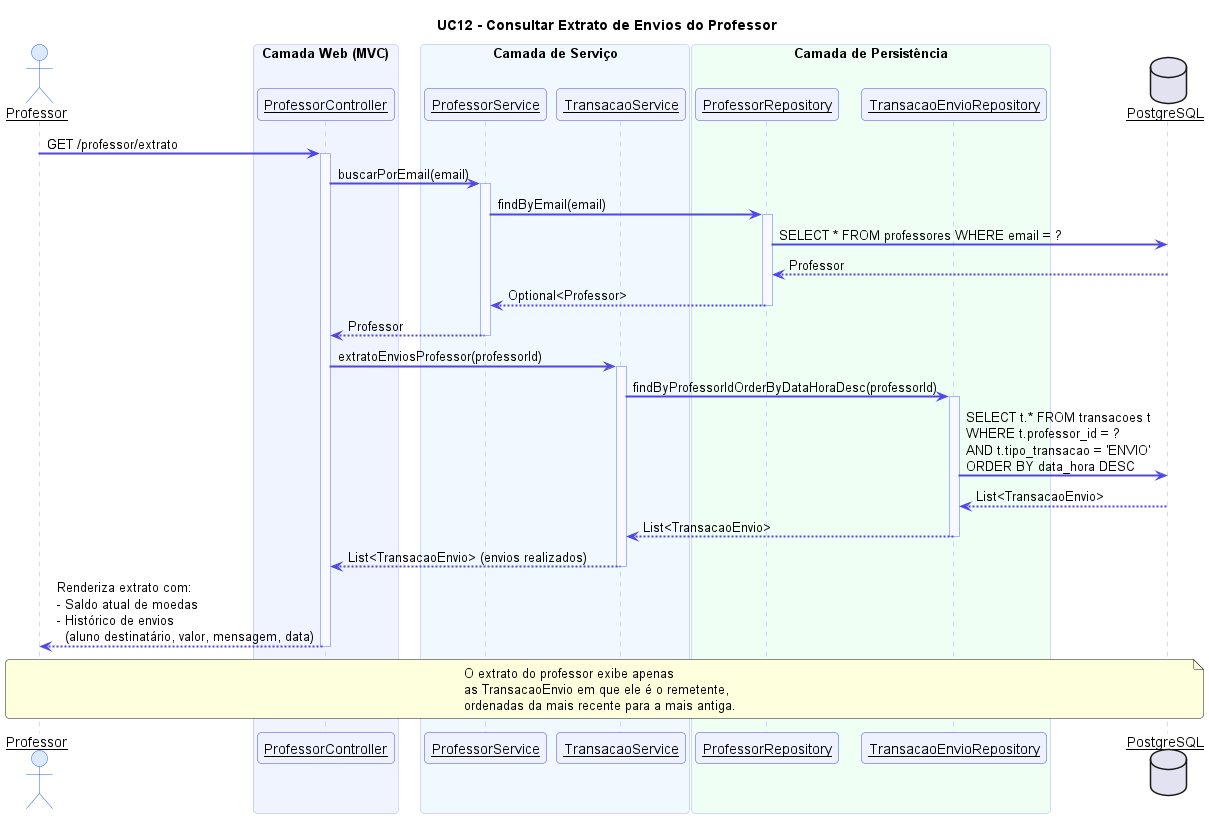

The diagram above was rendered by PlantUML. Its source (embedded in the PNG):
@startuml UC12 - Consultar Extrato de Envios do Professor

skinparam sequenceArrowThickness 2
skinparam sequenceParticipant underline
skinparam sequence {
  ActorBackgroundColor #DBEAFE
  ActorBorderColor #2563EB
  ParticipantBackgroundColor #EEF2FF
  ParticipantBorderColor #4F46E5
  ArrowColor #4F46E5
  LifeLineBorderColor #A5B4FC
  LifeLineBackgroundColor #F8F9FF
  BoxBackgroundColor #F0F4FF
  BoxBorderColor #A5B4FC
  NoteBackgroundColor #FFFBEB
  NoteBorderColor #F59E0B
}
skinparam roundcorner 8

title UC12 - Consultar Extrato de Envios do Professor

actor "Professor" as P
box "Camada Web (MVC)" #F0F4FF
  participant "ProfessorController" as PC
end box
box "Camada de Serviço" #F0F9FF
  participant "ProfessorService" as PS
  participant "TransacaoService" as TS
end box
box "Camada de Persistência" #F0FFF4
  participant "ProfessorRepository" as PR
  participant "TransacaoEnvioRepository" as TER
end box
database "PostgreSQL" as DB

P -> PC : GET /professor/extrato
activate PC

PC -> PS : buscarPorEmail(email)
activate PS
PS -> PR : findByEmail(email)
activate PR
PR -> DB : SELECT * FROM professores WHERE email = ?
DB --> PR : Professor
PR --> PS : Optional<Professor>
deactivate PR
PS --> PC : Professor
deactivate PS

PC -> TS : extratoEnviosProfessor(professorId)
activate TS
TS -> TER : findByProfessorIdOrderByDataHoraDesc(professorId)
activate TER
TER -> DB : SELECT t.* FROM transacoes t\nWHERE t.professor_id = ?\nAND t.tipo_transacao = 'ENVIO'\nORDER BY data_hora DESC
DB --> TER : List<TransacaoEnvio>
TER --> TS : List<TransacaoEnvio>
deactivate TER
TS --> PC : List<TransacaoEnvio> (envios realizados)
deactivate TS

PC --> P : Renderiza extrato com:\n- Saldo atual de moedas\n- Histórico de envios\n  (aluno destinatário, valor, mensagem, data)

deactivate PC

note over P, DB
  O extrato do professor exibe apenas
  as TransacaoEnvio em que ele é o remetente,
  ordenadas da mais recente para a mais antiga.
end note

@enduml